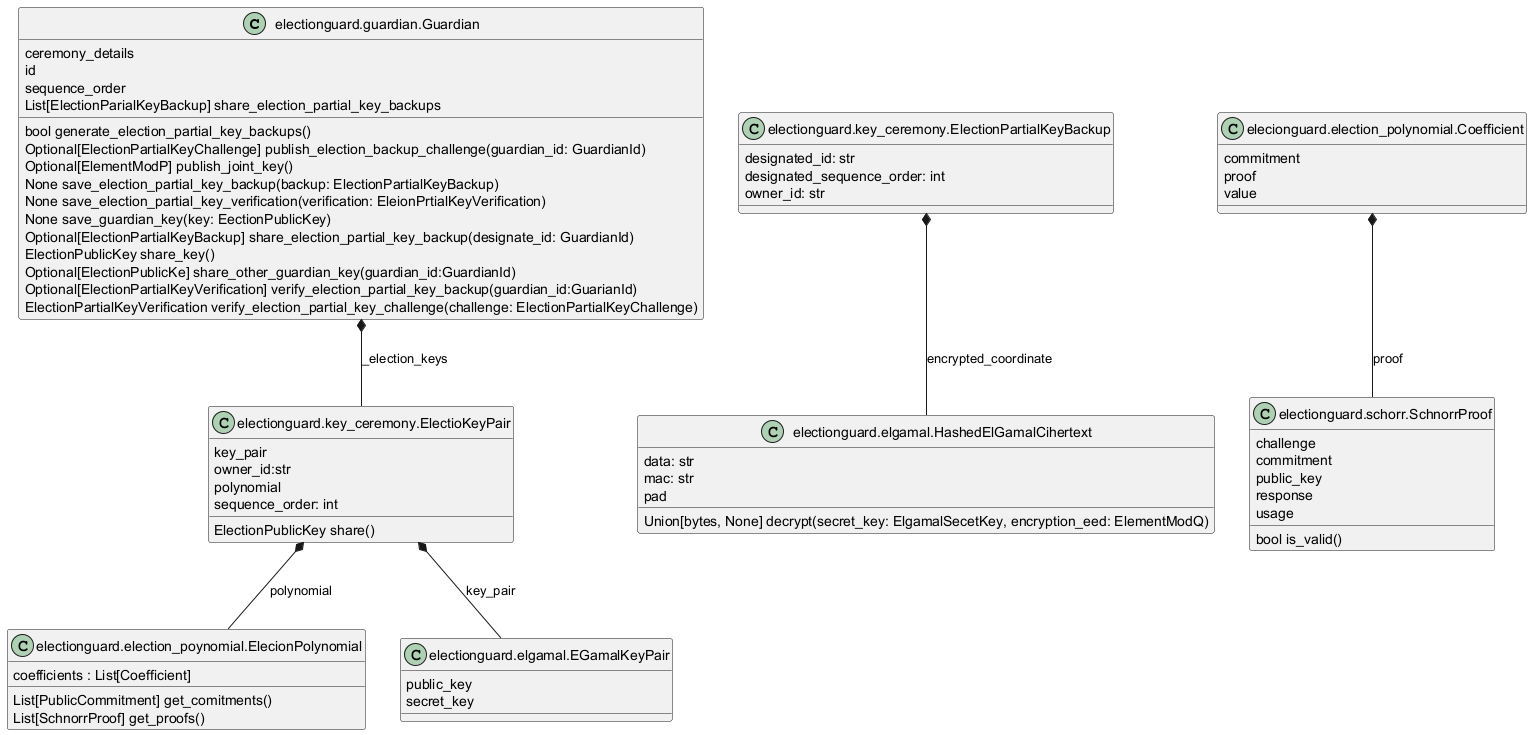

The diagram above was rendered by PlantUML. Its source (embedded in the PNG):
@startuml 
set separator none
class "electionguard.guardian.Guardian" {
	ceremony_details
	id
	sequence_order
	bool generate_election_partial_key_backups()
	Optional[ElectionPartialKeyChallenge] publish_election_backup_challenge(guardian_id: GuardianId)
	Optional[ElementModP] publish_joint_key()
	None save_election_partial_key_backup(backup: ElectionPartialKeyBackup)
	None save_election_partial_key_verification(verification: EleionPrtialKeyVerification)
	None save_guardian_key(key: EectionPublicKey)
	Optional[ElectionPartialKeyBackup] share_election_partial_key_backup(designate_id: GuardianId)
	List[ElectionParialKeyBackup] share_election_partial_key_backups
	ElectionPublicKey share_key()
	Optional[ElectionPublicKe] share_other_guardian_key(guardian_id:GuardianId)
	Optional[ElectionPartialKeyVerification] verify_election_partial_key_backup(guardian_id:GuarianId)
	ElectionPartialKeyVerification verify_election_partial_key_challenge(challenge: ElectionPartialKeyChallenge)	
}
class "electionguard.key_ceremony.ElectioKeyPair" {
	key_pair
	owner_id:str
	polynomial
	sequence_order: int
	ElectionPublicKey share()
}
class "electionguard.election_poynomial.ElecionPolynomial" {
	coefficients : List[Coefficient]
	List[PublicCommitment] get_comitments()
	List[SchnorrProof] get_proofs() 
}
class "electionguard.elgamal.EGamalKeyPair" {
	public_key
	secret_key
}
class "electionguard.key_ceremony.ElectionPartialKeyBackup" {
	designated_id: str
	designated_sequence_order: int
	owner_id: str
}
class "electionguard.elgamal.HashedElGamalCihertext" {
	data: str
	mac: str
	pad
	Union[bytes, None] decrypt(secret_key: ElgamalSecetKey, encryption_eed: ElementModQ)
	
}
class "electionguard.schorr.SchnorrProof" {
	challenge
	commitment
	public_key
	response
	usage
	bool is_valid()
}
class "elecionguard.election_polynomial.Coefficient" {
	commitment
	proof
	value
}

"electionguard.guardian.Guardian" *-- "electionguard.key_ceremony.ElectioKeyPair" : _election_keys
"electionguard.key_ceremony.ElectioKeyPair" *-- "electionguard.election_poynomial.ElecionPolynomial" : polynomial
"electionguard.key_ceremony.ElectioKeyPair" *-- "electionguard.elgamal.EGamalKeyPair" : key_pair
"electionguard.key_ceremony.ElectionPartialKeyBackup" *-- "electionguard.elgamal.HashedElGamalCihertext" : encrypted_coordinate
"elecionguard.election_polynomial.Coefficient" *-- "electionguard.schorr.SchnorrProof" : proof



@enduml